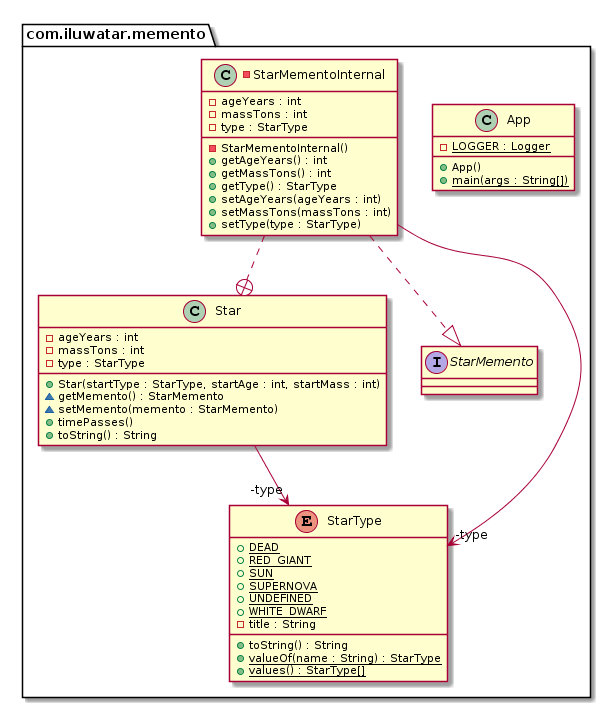

The diagram above was rendered by PlantUML. Its source (embedded in the PNG):
@startuml
package com.iluwatar.memento {
  class App {
    - LOGGER : Logger {static}
    + App()
    + main(args : String[]) {static}
  }
  class Star {
    - ageYears : int
    - massTons : int
    - type : StarType
    + Star(startType : StarType, startAge : int, startMass : int)
    ~ getMemento() : StarMemento
    ~ setMemento(memento : StarMemento)
    + timePasses()
    + toString() : String
  }
  -class StarMementoInternal {
    - ageYears : int
    - massTons : int
    - type : StarType
    - StarMementoInternal()
    + getAgeYears() : int
    + getMassTons() : int
    + getType() : StarType
    + setAgeYears(ageYears : int)
    + setMassTons(massTons : int)
    + setType(type : StarType)
  }
  interface StarMemento {
  }
  enum StarType {
    + DEAD {static}
    + RED_GIANT {static}
    + SUN {static}
    + SUPERNOVA {static}
    + UNDEFINED {static}
    + WHITE_DWARF {static}
    - title : String
    + toString() : String
    + valueOf(name : String) : StarType {static}
    + values() : StarType[] {static}
  }
}
StarMementoInternal -->  "-type" StarType
Star -->  "-type" StarType
StarMementoInternal ..+ Star
StarMementoInternal ..|> StarMemento
@enduml